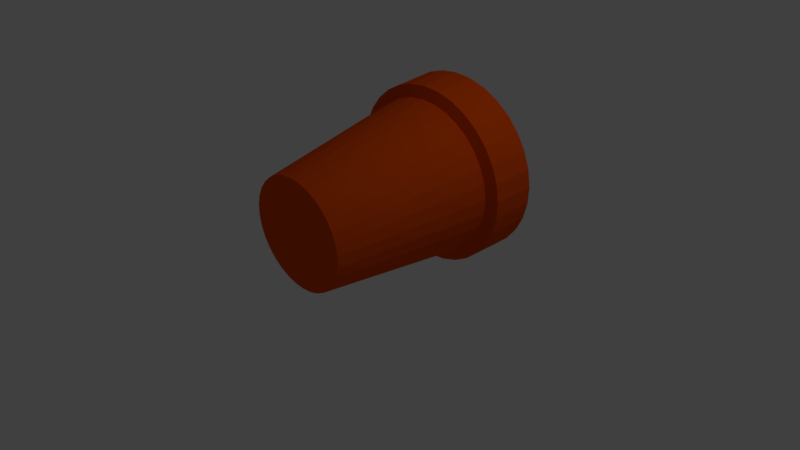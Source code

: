 # Source: pot.blend  (saved by Blender 2.78.0; exported with 4.5.12 LTS)
import bpy
from mathutils import Matrix  # noqa: F401  (used for matrix-valued properties, if any)

bpy.ops.wm.read_factory_settings(use_empty=True)
scene = bpy.context.scene
scene.name = 'Scene'

# ---- collections
col_collection_1 = bpy.data.collections.new('Collection 1'); scene.collection.children.link(col_collection_1)

# ---- materials (node trees are filled in below, after node groups)
mat_material_001 = bpy.data.materials.new('Material.001')
mat_material_001.alpha_threshold = 0.0
mat_material_001.use_transparent_shadow = False
mat_material_001.diffuse_color = (0.8, 0.08207, 0.002702, 1.0)
mat_material_001.roughness = 0.5
mat_material_002 = bpy.data.materials.new('Material.002')
mat_material_002.alpha_threshold = 0.0
mat_material_002.use_transparent_shadow = False
mat_material_002.diffuse_color = (0.01222, 0.004799, 0.000604, 1.0)
mat_material_002.roughness = 0.5

# ---- material node trees

# ---- world
world_world = bpy.data.worlds.new('World'); scene.world = world_world
world_world.color = (0.05088, 0.05088, 0.05088)
world_world.use_sun_shadow = False
world_world.sun_shadow_jitter_overblur = 0.0
world_world.cycles.sampling_method = 'MANUAL'

# ---- cameras
cam_camera = bpy.data.cameras.new('Camera')
cam_camera.clip_end = 100.0
cam_camera.lens = 35.0
cam_camera.sensor_width = 32.0
cam_camera.sensor_height = 18.0
cam_camera.ortho_scale = 7.314
cam_camera.dof.focus_distance = 0.0
cam_camera.dof.aperture_fstop = 128.0

# ---- lights
light_lamp = bpy.data.lights.new('Lamp', 'POINT')
light_lamp.transmission_factor = 0.0
light_lamp.cutoff_distance = 30.0
light_lamp.energy = 100.0
light_lamp.shadow_buffer_clip_start = 1.001
light_lamp.shadow_soft_size = 0.1
light_lamp.shadow_maximum_resolution = 0.006
light_lamp.use_absolute_resolution = True

# ---- meshes
me_cylinder = bpy.data.meshes.new('Cylinder')
me_cylinder.from_pydata([(3.496e-08, 0.7056, -1.0), (0.0, 1.0, 1.0), (0.1376, 0.692, -1.0), (0.1951, 0.9808, 1.0), (0.27, 0.6519, -1.0), (0.3827, 0.9239, 1.0), (0.392, 0.5867, -1.0), (0.5556, 0.8315, 1.0), (0.4989, 0.4989, -1.0), (0.7071, 0.7071, 1.0), (0.5867, 0.392, -1.0), (0.8315, 0.5556, 1.0), (0.6519, 0.27, -1.0), (0.9239, 0.3827, 1.0), (0.692, 0.1376, -1.0), (0.9808, 0.1951, 1.0), (0.7056, 1.372e-07, -1.0), (1.0, 7.55e-08, 1.0), (0.692, -0.1376, -1.0), (0.9808, -0.1951, 1.0), (0.6519, -0.27, -1.0), (0.9239, -0.3827, 1.0), (0.5867, -0.392, -1.0), (0.8315, -0.5556, 1.0), (0.4989, -0.4989, -1.0), (0.7071, -0.7071, 1.0), (0.392, -0.5867, -1.0), (0.5556, -0.8315, 1.0), (0.27, -0.6519, -1.0), (0.3827, -0.9239, 1.0), (0.1376, -0.692, -1.0), (0.1951, -0.9808, 1.0), (-1.949e-07, -0.7056, -1.0), (-3.258e-07, -1.0, 1.0), (-0.1376, -0.692, -1.0), (-0.1951, -0.9808, 1.0), (-0.27, -0.6519, -1.0), (-0.3827, -0.9239, 1.0), (-0.392, -0.5867, -1.0), (-0.5556, -0.8315, 1.0), (-0.4989, -0.4989, -1.0), (-0.7071, -0.7071, 1.0), (-0.5867, -0.392, -1.0), (-0.8315, -0.5556, 1.0), (-0.6519, -0.27, -1.0), (-0.9239, -0.3827, 1.0), (-0.692, -0.1376, -1.0), (-0.9808, -0.1951, 1.0), (-0.7056, 7.652e-07, -1.0), (-1.0, 9.656e-07, 1.0), (-0.692, 0.1377, -1.0), (-0.9808, 0.1951, 1.0), (-0.6519, 0.27, -1.0), (-0.9239, 0.3827, 1.0), (-0.5867, 0.392, -1.0), (-0.8315, 0.5556, 1.0), (-0.4989, 0.4989, -1.0), (-0.7071, 0.7071, 1.0), (-0.392, 0.5867, -1.0), (-0.5556, 0.8315, 1.0), (-0.27, 0.6519, -1.0), (-0.3827, 0.9239, 1.0), (-0.1376, 0.692, -1.0), (-0.1951, 0.9808, 1.0), (0.0, 1.0, 1.0), (0.1951, 0.9808, 1.0), (0.3827, 0.9239, 1.0), (0.5556, 0.8315, 1.0), (0.7071, 0.7071, 1.0), (0.8315, 0.5556, 1.0), (0.9239, 0.3827, 1.0), (0.9808, 0.1951, 1.0), (1.0, 7.55e-08, 1.0), (0.9808, -0.1951, 1.0), (0.9239, -0.3827, 1.0), (0.8315, -0.5556, 1.0), (0.7071, -0.7071, 1.0), (0.5556, -0.8315, 1.0), (0.3827, -0.9239, 1.0), (0.1951, -0.9808, 1.0), (-3.258e-07, -1.0, 1.0), (-0.1951, -0.9808, 1.0), (-0.3827, -0.9239, 1.0), (-0.5556, -0.8315, 1.0), (-0.7071, -0.7071, 1.0), (-0.8315, -0.5556, 1.0), (-0.9239, -0.3827, 1.0), (-0.9808, -0.1951, 1.0), (-1.0, 9.656e-07, 1.0), (-0.9808, 0.1951, 1.0), (-0.9239, 0.3827, 1.0), (-0.8315, 0.5556, 1.0), (-0.7071, 0.7071, 1.0), (-0.5556, 0.8315, 1.0), (-0.3827, 0.9239, 1.0), (-0.1951, 0.9808, 1.0), (-1.823e-08, 1.153, 1.041), (0.225, 1.131, 1.041), (0.4414, 1.066, 1.041), (0.6408, 0.9591, 1.041), (0.8156, 0.8156, 1.041), (0.9591, 0.6408, 1.041), (1.066, 0.4414, 1.041), (1.131, 0.225, 1.041), (1.153, 4.334e-08, 1.041), (1.131, -0.225, 1.041), (1.066, -0.4414, 1.041), (0.9591, -0.6408, 1.041), (0.8156, -0.8156, 1.041), (0.6408, -0.9591, 1.041), (0.4414, -1.066, 1.041), (0.225, -1.131, 1.041), (-3.941e-07, -1.153, 1.041), (-0.225, -1.131, 1.041), (-0.4414, -1.066, 1.041), (-0.6409, -0.9591, 1.041), (-0.8156, -0.8156, 1.041), (-0.9591, -0.6408, 1.041), (-1.066, -0.4414, 1.041), (-1.131, -0.225, 1.041), (-1.153, 1.07e-06, 1.041), (-1.131, 0.225, 1.041), (-1.066, 0.4414, 1.041), (-0.9591, 0.6409, 1.041), (-0.8156, 0.8156, 1.041), (-0.6408, 0.9591, 1.041), (-0.4414, 1.066, 1.041), (-0.225, 1.131, 1.041), (1.011e-08, 1.172, 1.587), (0.2287, 1.15, 1.587), (0.4486, 1.083, 1.587), (0.6513, 0.9747, 1.587), (0.8289, 0.8289, 1.587), (0.9747, 0.6513, 1.587), (1.083, 0.4486, 1.587), (1.15, 0.2287, 1.587), (1.172, 3.938e-08, 1.587), (1.15, -0.2287, 1.587), (1.083, -0.4486, 1.587), (0.9747, -0.6513, 1.587), (0.8289, -0.8289, 1.587), (0.6513, -0.9747, 1.587), (0.4486, -1.083, 1.587), (0.2287, -1.15, 1.587), (-3.719e-07, -1.172, 1.587), (-0.2287, -1.15, 1.587), (-0.4486, -1.083, 1.587), (-0.6513, -0.9747, 1.587), (-0.8289, -0.8289, 1.587), (-0.9747, -0.6513, 1.587), (-1.083, -0.4486, 1.587), (-1.15, -0.2287, 1.587), (-1.172, 1.083e-06, 1.587), (-1.15, 0.2287, 1.587), (-1.083, 0.4486, 1.587), (-0.9747, 0.6513, 1.587), (-0.8289, 0.8289, 1.587), (-0.6513, 0.9747, 1.587), (-0.4486, 1.083, 1.587), (-0.2287, 1.15, 1.587), (1.86e-08, 1.02, 1.424), (0.199, 1.0, 1.424), (0.3904, 0.9424, 1.424), (0.5667, 0.8481, 1.424), (0.7213, 0.7213, 1.424), (0.8481, 0.5667, 1.424), (0.9424, 0.3904, 1.424), (1.0, 0.199, 1.424), (1.02, 7.635e-08, 1.424), (1.0, -0.199, 1.424), (0.9424, -0.3904, 1.424), (0.8481, -0.5667, 1.424), (0.7213, -0.7213, 1.424), (0.5667, -0.8481, 1.424), (0.3904, -0.9424, 1.424), (0.199, -1.0, 1.424), (-3.138e-07, -1.02, 1.424), (-0.199, -1.0, 1.424), (-0.3904, -0.9424, 1.424), (-0.5667, -0.8481, 1.424), (-0.7213, -0.7213, 1.424), (-0.8481, -0.5667, 1.424), (-0.9424, -0.3904, 1.424), (-1.0, -0.199, 1.424), (-1.02, 9.843e-07, 1.424), (-1.0, 0.199, 1.424), (-0.9424, 0.3904, 1.424), (-0.8481, 0.5667, 1.424), (-0.7213, 0.7213, 1.424), (-0.5667, 0.8481, 1.424), (-0.3904, 0.9424, 1.424), (-0.199, 1.0, 1.424)], [], [(0, 1, 3, 2), (2, 3, 5, 4), (4, 5, 7, 6), (6, 7, 9, 8), (8, 9, 11, 10), (10, 11, 13, 12), (12, 13, 15, 14), (14, 15, 17, 16), (16, 17, 19, 18), (18, 19, 21, 20), (20, 21, 23, 22), (22, 23, 25, 24), (24, 25, 27, 26), (26, 27, 29, 28), (28, 29, 31, 30), (30, 31, 33, 32), (32, 33, 35, 34), (34, 35, 37, 36), (36, 37, 39, 38), (38, 39, 41, 40), (40, 41, 43, 42), (42, 43, 45, 44), (44, 45, 47, 46), (46, 47, 49, 48), (48, 49, 51, 50), (50, 51, 53, 52), (52, 53, 55, 54), (54, 55, 57, 56), (56, 57, 59, 58), (58, 59, 61, 60), (11, 9, 68, 69), (60, 61, 63, 62), (62, 63, 1, 0), (0, 2, 4, 6, 8, 10, 12, 14, 16, 18, 20, 22, 24, 26, 28, 30, 32, 34, 36, 38, 40, 42, 44, 46, 48, 50, 52, 54, 56, 58, 60, 62), (90, 89, 121, 122), (29, 27, 77, 78), (47, 45, 86, 87), (3, 1, 64, 65), (1, 63, 95, 64), (21, 19, 73, 74), (39, 37, 82, 83), (57, 55, 91, 92), (13, 11, 69, 70), (31, 29, 78, 79), (49, 47, 87, 88), (5, 3, 65, 66), (23, 21, 74, 75), (41, 39, 83, 84), (59, 57, 92, 93), (15, 13, 70, 71), (33, 31, 79, 80), (51, 49, 88, 89), (7, 5, 66, 67), (25, 23, 75, 76), (43, 41, 84, 85), (61, 59, 93, 94), (17, 15, 71, 72), (35, 33, 80, 81), (53, 51, 89, 90), (9, 7, 67, 68), (27, 25, 76, 77), (45, 43, 85, 86), (63, 61, 94, 95), (19, 17, 72, 73), (37, 35, 81, 82), (55, 53, 90, 91), (98, 97, 129, 130), (77, 76, 108, 109), (91, 90, 122, 123), (78, 77, 109, 110), (65, 64, 96, 97), (92, 91, 123, 124), (79, 78, 110, 111), (66, 65, 97, 98), (93, 92, 124, 125), (80, 79, 111, 112), (67, 66, 98, 99), (94, 93, 125, 126), (81, 80, 112, 113), (68, 67, 99, 100), (95, 94, 126, 127), (82, 81, 113, 114), (69, 68, 100, 101), (64, 95, 127, 96), (83, 82, 114, 115), (70, 69, 101, 102), (84, 83, 115, 116), (71, 70, 102, 103), (85, 84, 116, 117), (72, 71, 103, 104), (86, 85, 117, 118), (73, 72, 104, 105), (87, 86, 118, 119), (74, 73, 105, 106), (88, 87, 119, 120), (75, 74, 106, 107), (89, 88, 120, 121), (76, 75, 107, 108), (133, 132, 164, 165), (125, 124, 156, 157), (112, 111, 143, 144), (99, 98, 130, 131), (126, 125, 157, 158), (113, 112, 144, 145), (100, 99, 131, 132), (127, 126, 158, 159), (114, 113, 145, 146), (101, 100, 132, 133), (96, 127, 159, 128), (115, 114, 146, 147), (102, 101, 133, 134), (116, 115, 147, 148), (103, 102, 134, 135), (117, 116, 148, 149), (104, 103, 135, 136), (118, 117, 149, 150), (105, 104, 136, 137), (119, 118, 150, 151), (106, 105, 137, 138), (120, 119, 151, 152), (107, 106, 138, 139), (121, 120, 152, 153), (108, 107, 139, 140), (122, 121, 153, 154), (109, 108, 140, 141), (123, 122, 154, 155), (110, 109, 141, 142), (97, 96, 128, 129), (124, 123, 155, 156), (111, 110, 142, 143), (161, 160, 191, 190, 189, 188, 187, 186, 185, 184, 183, 182, 181, 180, 179, 178, 177, 176, 175, 174, 173, 172, 171, 170, 169, 168, 167, 166, 165, 164, 163, 162), (128, 159, 191, 160), (147, 146, 178, 179), (134, 133, 165, 166), (148, 147, 179, 180), (135, 134, 166, 167), (149, 148, 180, 181), (136, 135, 167, 168), (150, 149, 181, 182), (137, 136, 168, 169), (151, 150, 182, 183), (138, 137, 169, 170), (152, 151, 183, 184), (139, 138, 170, 171), (153, 152, 184, 185), (140, 139, 171, 172), (154, 153, 185, 186), (141, 140, 172, 173), (155, 154, 186, 187), (142, 141, 173, 174), (129, 128, 160, 161), (156, 155, 187, 188), (143, 142, 174, 175), (130, 129, 161, 162), (157, 156, 188, 189), (144, 143, 175, 176), (131, 130, 162, 163), (158, 157, 189, 190), (145, 144, 176, 177), (132, 131, 163, 164), (159, 158, 190, 191), (146, 145, 177, 178)])
me_cylinder.polygons.foreach_set('material_index', [0, 0, 0, 0, 0, 0, 0, 0, 0, 0, 0, 0, 0, 0, 0, 0, 0, 0, 0, 0, 0, 0, 0, 0, 0, 0, 0, 0, 0, 0, 0, 0, 0, 0, 0, 0, 0, 0, 0, 0, 0, 0, 0, 0, 0, 0, 0, 0, 0, 0, 0, 0, 0, 0, 0, 0, 0, 0, 0, 0, 0, 0, 0, 0, 0, 0, 0, 0, 0, 0, 0, 0, 0, 0, 0, 0, 0, 0, 0, 0, 0, 0, 0, 0, 0, 0, 0, 0, 0, 0, 0, 0, 0, 0, 0, 0, 0, 0, 0, 0, 0, 0, 0, 0, 0, 0, 0, 0, 0, 0, 0, 0, 0, 0, 0, 0, 0, 0, 0, 0, 0, 0, 0, 0, 0, 0, 0, 0, 0, 0, 1, 0, 0, 0, 0, 0, 0, 0, 0, 0, 0, 0, 0, 0, 0, 0, 0, 0, 0, 0, 0, 0, 0, 0, 0, 0, 0, 0, 0, 0, 0, 0])
me_cylinder.materials.append(mat_material_001)
me_cylinder.materials.append(mat_material_002)
me_cylinder.use_remesh_preserve_volume = False
me_cylinder.use_remesh_preserve_attributes = False
me_cylinder.use_mirror_vertex_groups = False
me_cylinder.update()

# ---- objects
ob_cylinder = bpy.data.objects.new('Cylinder', me_cylinder)
ob_lamp = bpy.data.objects.new('Lamp', light_lamp)
ob_camera = bpy.data.objects.new('Camera', cam_camera)

# ---- transforms, parenting, visibility, modifiers, constraints
ob_cylinder.location = (0.4345, -0.4353, 1.0)
ob_cylinder.rotation_euler = (-1.505, -0.0, 0.0)
ob_cylinder.lineart.crease_threshold = 0.0
ob_lamp.location = (4.076, 1.005, 5.904)
ob_lamp.rotation_euler = (0.6503, 0.05522, 1.866)
ob_lamp.lock_rotations_4d = False
ob_lamp.empty_display_type = 'ARROWS'
ob_lamp.color = (0.0, 0.0, 0.0, 0.0)
ob_lamp.lineart.crease_threshold = 0.0
ob_camera.location = (7.481, -6.508, 5.344)
ob_camera.rotation_euler = (1.109, 0.0, 0.8149)
ob_camera.lock_rotations_4d = False
ob_camera.empty_display_type = 'ARROWS'
ob_camera.color = (0.0, 0.0, 0.0, 0.0)
ob_camera.display_type = 'WIRE'
ob_camera.lineart.crease_threshold = 0.0

# ---- collection membership
col_collection_1.objects.link(ob_cylinder)
col_collection_1.objects.link(ob_lamp)
col_collection_1.objects.link(ob_camera)

# ---- scene / render settings (as saved in the file)
scene.camera = ob_camera
scene.frame_start = 1; scene.frame_end = 250; scene.frame_set(1)
scene.render.engine = 'BLENDER_EEVEE_NEXT'
scene.render.resolution_percentage = 50
scene.render.dither_intensity = 0.0
scene.cycles.use_denoising = False
scene.cycles.samples = 128
scene.cycles.sampling_pattern = 'TABULATED_SOBOL'
scene.cycles.light_sampling_threshold = 0.0
scene.cycles.use_adaptive_sampling = False
scene.cycles.use_light_tree = False
scene.cycles.blur_glossy = 0.0
scene.cycles.sample_clamp_indirect = 0.0
scene.view_settings.view_transform = 'Standard'
bpy.context.view_layer.update()
